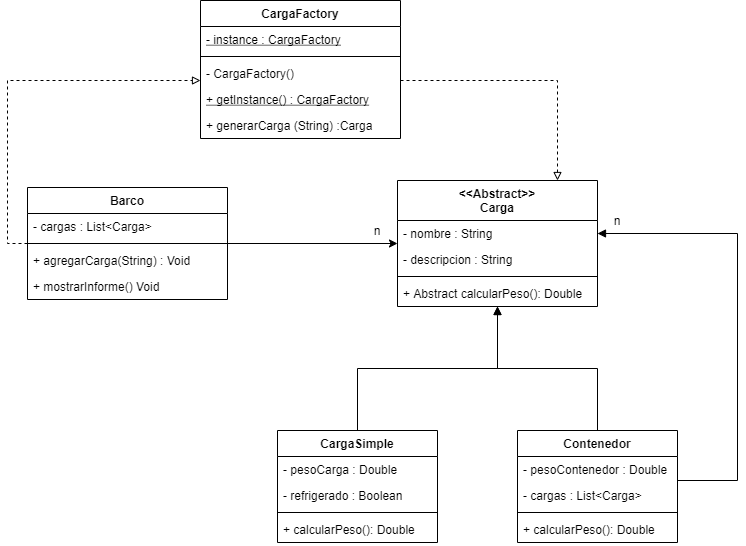

The diagram above was exported from draw.io. Its source (the exported page's mxGraphModel, read from the mxfile embedded in the PNG):
<mxGraphModel dx="1038" dy="1716" grid="1" gridSize="10" guides="1" tooltips="1" connect="1" arrows="1" fold="1" page="1" pageScale="1" pageWidth="827" pageHeight="1169" math="0" shadow="0">
  <root>
    <mxCell id="0" />
    <mxCell id="1" parent="0" />
    <mxCell id="xqqZu5R1Nz23v2aSrDkb-19" style="edgeStyle=orthogonalEdgeStyle;rounded=0;orthogonalLoop=1;jettySize=auto;html=1;endArrow=block;endFill=1;" parent="1" source="xqqZu5R1Nz23v2aSrDkb-1" target="xqqZu5R1Nz23v2aSrDkb-9" edge="1">
      <mxGeometry relative="1" as="geometry" />
    </mxCell>
    <mxCell id="xqqZu5R1Nz23v2aSrDkb-24" style="edgeStyle=orthogonalEdgeStyle;rounded=0;orthogonalLoop=1;jettySize=auto;html=1;entryX=1;entryY=0.5;entryDx=0;entryDy=0;endArrow=block;endFill=1;" parent="1" source="xqqZu5R1Nz23v2aSrDkb-1" target="xqqZu5R1Nz23v2aSrDkb-10" edge="1">
      <mxGeometry relative="1" as="geometry">
        <Array as="points">
          <mxPoint x="750" y="400" />
          <mxPoint x="750" y="153" />
        </Array>
      </mxGeometry>
    </mxCell>
    <mxCell id="xqqZu5R1Nz23v2aSrDkb-1" value="Contenedor" style="swimlane;fontStyle=1;align=center;verticalAlign=top;childLayout=stackLayout;horizontal=1;startSize=26;horizontalStack=0;resizeParent=1;resizeParentMax=0;resizeLast=0;collapsible=1;marginBottom=0;" parent="1" vertex="1">
      <mxGeometry x="530" y="350" width="160" height="112" as="geometry" />
    </mxCell>
    <mxCell id="xqqZu5R1Nz23v2aSrDkb-2" value="- pesoContenedor : Double" style="text;strokeColor=none;fillColor=none;align=left;verticalAlign=top;spacingLeft=4;spacingRight=4;overflow=hidden;rotatable=0;points=[[0,0.5],[1,0.5]];portConstraint=eastwest;" parent="xqqZu5R1Nz23v2aSrDkb-1" vertex="1">
      <mxGeometry y="26" width="160" height="26" as="geometry" />
    </mxCell>
    <mxCell id="xqqZu5R1Nz23v2aSrDkb-23" value="- cargas : List&lt;Carga&gt;" style="text;strokeColor=none;fillColor=none;align=left;verticalAlign=top;spacingLeft=4;spacingRight=4;overflow=hidden;rotatable=0;points=[[0,0.5],[1,0.5]];portConstraint=eastwest;" parent="xqqZu5R1Nz23v2aSrDkb-1" vertex="1">
      <mxGeometry y="52" width="160" height="26" as="geometry" />
    </mxCell>
    <mxCell id="xqqZu5R1Nz23v2aSrDkb-3" value="" style="line;strokeWidth=1;fillColor=none;align=left;verticalAlign=middle;spacingTop=-1;spacingLeft=3;spacingRight=3;rotatable=0;labelPosition=right;points=[];portConstraint=eastwest;" parent="xqqZu5R1Nz23v2aSrDkb-1" vertex="1">
      <mxGeometry y="78" width="160" height="8" as="geometry" />
    </mxCell>
    <mxCell id="xqqZu5R1Nz23v2aSrDkb-4" value="+ calcularPeso(): Double" style="text;strokeColor=none;fillColor=none;align=left;verticalAlign=top;spacingLeft=4;spacingRight=4;overflow=hidden;rotatable=0;points=[[0,0.5],[1,0.5]];portConstraint=eastwest;" parent="xqqZu5R1Nz23v2aSrDkb-1" vertex="1">
      <mxGeometry y="86" width="160" height="26" as="geometry" />
    </mxCell>
    <mxCell id="xqqZu5R1Nz23v2aSrDkb-18" style="edgeStyle=orthogonalEdgeStyle;rounded=0;orthogonalLoop=1;jettySize=auto;html=1;endArrow=block;endFill=1;" parent="1" source="xqqZu5R1Nz23v2aSrDkb-5" target="xqqZu5R1Nz23v2aSrDkb-9" edge="1">
      <mxGeometry relative="1" as="geometry" />
    </mxCell>
    <mxCell id="xqqZu5R1Nz23v2aSrDkb-5" value="CargaSimple" style="swimlane;fontStyle=1;align=center;verticalAlign=top;childLayout=stackLayout;horizontal=1;startSize=26;horizontalStack=0;resizeParent=1;resizeParentMax=0;resizeLast=0;collapsible=1;marginBottom=0;" parent="1" vertex="1">
      <mxGeometry x="290" y="350" width="160" height="112" as="geometry" />
    </mxCell>
    <mxCell id="xqqZu5R1Nz23v2aSrDkb-21" value="- pesoCarga : Double" style="text;strokeColor=none;fillColor=none;align=left;verticalAlign=top;spacingLeft=4;spacingRight=4;overflow=hidden;rotatable=0;points=[[0,0.5],[1,0.5]];portConstraint=eastwest;" parent="xqqZu5R1Nz23v2aSrDkb-5" vertex="1">
      <mxGeometry y="26" width="160" height="26" as="geometry" />
    </mxCell>
    <mxCell id="xqqZu5R1Nz23v2aSrDkb-6" value="- refrigerado : Boolean " style="text;strokeColor=none;fillColor=none;align=left;verticalAlign=top;spacingLeft=4;spacingRight=4;overflow=hidden;rotatable=0;points=[[0,0.5],[1,0.5]];portConstraint=eastwest;" parent="xqqZu5R1Nz23v2aSrDkb-5" vertex="1">
      <mxGeometry y="52" width="160" height="26" as="geometry" />
    </mxCell>
    <mxCell id="xqqZu5R1Nz23v2aSrDkb-7" value="" style="line;strokeWidth=1;fillColor=none;align=left;verticalAlign=middle;spacingTop=-1;spacingLeft=3;spacingRight=3;rotatable=0;labelPosition=right;points=[];portConstraint=eastwest;" parent="xqqZu5R1Nz23v2aSrDkb-5" vertex="1">
      <mxGeometry y="78" width="160" height="8" as="geometry" />
    </mxCell>
    <mxCell id="xqqZu5R1Nz23v2aSrDkb-8" value="+ calcularPeso(): Double" style="text;strokeColor=none;fillColor=none;align=left;verticalAlign=top;spacingLeft=4;spacingRight=4;overflow=hidden;rotatable=0;points=[[0,0.5],[1,0.5]];portConstraint=eastwest;" parent="xqqZu5R1Nz23v2aSrDkb-5" vertex="1">
      <mxGeometry y="86" width="160" height="26" as="geometry" />
    </mxCell>
    <mxCell id="xqqZu5R1Nz23v2aSrDkb-9" value="&lt;&lt;Abstract&gt;&gt;&#10;Carga" style="swimlane;fontStyle=1;align=center;verticalAlign=top;childLayout=stackLayout;horizontal=1;startSize=40;horizontalStack=0;resizeParent=1;resizeParentMax=0;resizeLast=0;collapsible=1;marginBottom=0;" parent="1" vertex="1">
      <mxGeometry x="410" y="100" width="200" height="126" as="geometry" />
    </mxCell>
    <mxCell id="xqqZu5R1Nz23v2aSrDkb-10" value="- nombre : String" style="text;strokeColor=none;fillColor=none;align=left;verticalAlign=top;spacingLeft=4;spacingRight=4;overflow=hidden;rotatable=0;points=[[0,0.5],[1,0.5]];portConstraint=eastwest;" parent="xqqZu5R1Nz23v2aSrDkb-9" vertex="1">
      <mxGeometry y="40" width="200" height="26" as="geometry" />
    </mxCell>
    <mxCell id="xqqZu5R1Nz23v2aSrDkb-20" value="- descripcion : String" style="text;strokeColor=none;fillColor=none;align=left;verticalAlign=top;spacingLeft=4;spacingRight=4;overflow=hidden;rotatable=0;points=[[0,0.5],[1,0.5]];portConstraint=eastwest;" parent="xqqZu5R1Nz23v2aSrDkb-9" vertex="1">
      <mxGeometry y="66" width="200" height="26" as="geometry" />
    </mxCell>
    <mxCell id="xqqZu5R1Nz23v2aSrDkb-11" value="" style="line;strokeWidth=1;fillColor=none;align=left;verticalAlign=middle;spacingTop=-1;spacingLeft=3;spacingRight=3;rotatable=0;labelPosition=right;points=[];portConstraint=eastwest;" parent="xqqZu5R1Nz23v2aSrDkb-9" vertex="1">
      <mxGeometry y="92" width="200" height="8" as="geometry" />
    </mxCell>
    <mxCell id="xqqZu5R1Nz23v2aSrDkb-12" value="+ Abstract calcularPeso(): Double" style="text;strokeColor=none;fillColor=none;align=left;verticalAlign=top;spacingLeft=4;spacingRight=4;overflow=hidden;rotatable=0;points=[[0,0.5],[1,0.5]];portConstraint=eastwest;" parent="xqqZu5R1Nz23v2aSrDkb-9" vertex="1">
      <mxGeometry y="100" width="200" height="26" as="geometry" />
    </mxCell>
    <mxCell id="hl3C1eRxZw0RUf6trSxm-3" style="edgeStyle=orthogonalEdgeStyle;rounded=0;orthogonalLoop=1;jettySize=auto;html=1;" edge="1" parent="1" source="xqqZu5R1Nz23v2aSrDkb-13" target="xqqZu5R1Nz23v2aSrDkb-9">
      <mxGeometry relative="1" as="geometry" />
    </mxCell>
    <mxCell id="hl3C1eRxZw0RUf6trSxm-10" style="edgeStyle=orthogonalEdgeStyle;rounded=0;orthogonalLoop=1;jettySize=auto;html=1;dashed=1;endArrow=block;endFill=0;" edge="1" parent="1" source="xqqZu5R1Nz23v2aSrDkb-13" target="hl3C1eRxZw0RUf6trSxm-4">
      <mxGeometry relative="1" as="geometry">
        <Array as="points">
          <mxPoint x="20" y="163" />
          <mxPoint x="20" />
        </Array>
      </mxGeometry>
    </mxCell>
    <mxCell id="xqqZu5R1Nz23v2aSrDkb-13" value="Barco" style="swimlane;fontStyle=1;align=center;verticalAlign=top;childLayout=stackLayout;horizontal=1;startSize=26;horizontalStack=0;resizeParent=1;resizeParentMax=0;resizeLast=0;collapsible=1;marginBottom=0;" parent="1" vertex="1">
      <mxGeometry x="40" y="107" width="200" height="112" as="geometry" />
    </mxCell>
    <mxCell id="xqqZu5R1Nz23v2aSrDkb-14" value="- cargas : List&lt;Carga&gt;" style="text;strokeColor=none;fillColor=none;align=left;verticalAlign=top;spacingLeft=4;spacingRight=4;overflow=hidden;rotatable=0;points=[[0,0.5],[1,0.5]];portConstraint=eastwest;" parent="xqqZu5R1Nz23v2aSrDkb-13" vertex="1">
      <mxGeometry y="26" width="200" height="26" as="geometry" />
    </mxCell>
    <mxCell id="xqqZu5R1Nz23v2aSrDkb-15" value="" style="line;strokeWidth=1;fillColor=none;align=left;verticalAlign=middle;spacingTop=-1;spacingLeft=3;spacingRight=3;rotatable=0;labelPosition=right;points=[];portConstraint=eastwest;" parent="xqqZu5R1Nz23v2aSrDkb-13" vertex="1">
      <mxGeometry y="52" width="200" height="8" as="geometry" />
    </mxCell>
    <mxCell id="hl3C1eRxZw0RUf6trSxm-2" value="+ agregarCarga(String) : Void" style="text;strokeColor=none;fillColor=none;align=left;verticalAlign=top;spacingLeft=4;spacingRight=4;overflow=hidden;rotatable=0;points=[[0,0.5],[1,0.5]];portConstraint=eastwest;" vertex="1" parent="xqqZu5R1Nz23v2aSrDkb-13">
      <mxGeometry y="60" width="200" height="26" as="geometry" />
    </mxCell>
    <mxCell id="xqqZu5R1Nz23v2aSrDkb-16" value="+ mostrarInforme() Void" style="text;strokeColor=none;fillColor=none;align=left;verticalAlign=top;spacingLeft=4;spacingRight=4;overflow=hidden;rotatable=0;points=[[0,0.5],[1,0.5]];portConstraint=eastwest;" parent="xqqZu5R1Nz23v2aSrDkb-13" vertex="1">
      <mxGeometry y="86" width="200" height="26" as="geometry" />
    </mxCell>
    <mxCell id="xqqZu5R1Nz23v2aSrDkb-25" value="n" style="text;html=1;strokeColor=none;fillColor=none;align=center;verticalAlign=middle;whiteSpace=wrap;rounded=0;" parent="1" vertex="1">
      <mxGeometry x="620" y="130" width="20" height="20" as="geometry" />
    </mxCell>
    <mxCell id="hl3C1eRxZw0RUf6trSxm-11" style="edgeStyle=orthogonalEdgeStyle;rounded=0;orthogonalLoop=1;jettySize=auto;html=1;dashed=1;endArrow=block;endFill=0;" edge="1" parent="1" source="hl3C1eRxZw0RUf6trSxm-4" target="xqqZu5R1Nz23v2aSrDkb-9">
      <mxGeometry relative="1" as="geometry">
        <Array as="points">
          <mxPoint x="570" />
        </Array>
      </mxGeometry>
    </mxCell>
    <mxCell id="hl3C1eRxZw0RUf6trSxm-4" value="CargaFactory" style="swimlane;fontStyle=1;align=center;verticalAlign=top;childLayout=stackLayout;horizontal=1;startSize=26;horizontalStack=0;resizeParent=1;resizeParentMax=0;resizeLast=0;collapsible=1;marginBottom=0;" vertex="1" parent="1">
      <mxGeometry x="213" y="-80" width="200" height="138" as="geometry" />
    </mxCell>
    <mxCell id="hl3C1eRxZw0RUf6trSxm-5" value="- instance : CargaFactory" style="text;strokeColor=none;fillColor=none;align=left;verticalAlign=top;spacingLeft=4;spacingRight=4;overflow=hidden;rotatable=0;points=[[0,0.5],[1,0.5]];portConstraint=eastwest;fontStyle=4" vertex="1" parent="hl3C1eRxZw0RUf6trSxm-4">
      <mxGeometry y="26" width="200" height="26" as="geometry" />
    </mxCell>
    <mxCell id="hl3C1eRxZw0RUf6trSxm-6" value="" style="line;strokeWidth=1;fillColor=none;align=left;verticalAlign=middle;spacingTop=-1;spacingLeft=3;spacingRight=3;rotatable=0;labelPosition=right;points=[];portConstraint=eastwest;" vertex="1" parent="hl3C1eRxZw0RUf6trSxm-4">
      <mxGeometry y="52" width="200" height="8" as="geometry" />
    </mxCell>
    <mxCell id="hl3C1eRxZw0RUf6trSxm-7" value="- CargaFactory()" style="text;strokeColor=none;fillColor=none;align=left;verticalAlign=top;spacingLeft=4;spacingRight=4;overflow=hidden;rotatable=0;points=[[0,0.5],[1,0.5]];portConstraint=eastwest;" vertex="1" parent="hl3C1eRxZw0RUf6trSxm-4">
      <mxGeometry y="60" width="200" height="26" as="geometry" />
    </mxCell>
    <mxCell id="hl3C1eRxZw0RUf6trSxm-8" value="+ getInstance() : CargaFactory" style="text;strokeColor=none;fillColor=none;align=left;verticalAlign=top;spacingLeft=4;spacingRight=4;overflow=hidden;rotatable=0;points=[[0,0.5],[1,0.5]];portConstraint=eastwest;fontStyle=4" vertex="1" parent="hl3C1eRxZw0RUf6trSxm-4">
      <mxGeometry y="86" width="200" height="26" as="geometry" />
    </mxCell>
    <mxCell id="hl3C1eRxZw0RUf6trSxm-9" value="+ generarCarga (String) :Carga" style="text;strokeColor=none;fillColor=none;align=left;verticalAlign=top;spacingLeft=4;spacingRight=4;overflow=hidden;rotatable=0;points=[[0,0.5],[1,0.5]];portConstraint=eastwest;fontStyle=0" vertex="1" parent="hl3C1eRxZw0RUf6trSxm-4">
      <mxGeometry y="112" width="200" height="26" as="geometry" />
    </mxCell>
    <mxCell id="hl3C1eRxZw0RUf6trSxm-12" value="n" style="text;html=1;strokeColor=none;fillColor=none;align=center;verticalAlign=middle;whiteSpace=wrap;rounded=0;" vertex="1" parent="1">
      <mxGeometry x="380" y="140" width="20" height="20" as="geometry" />
    </mxCell>
  </root>
</mxGraphModel>